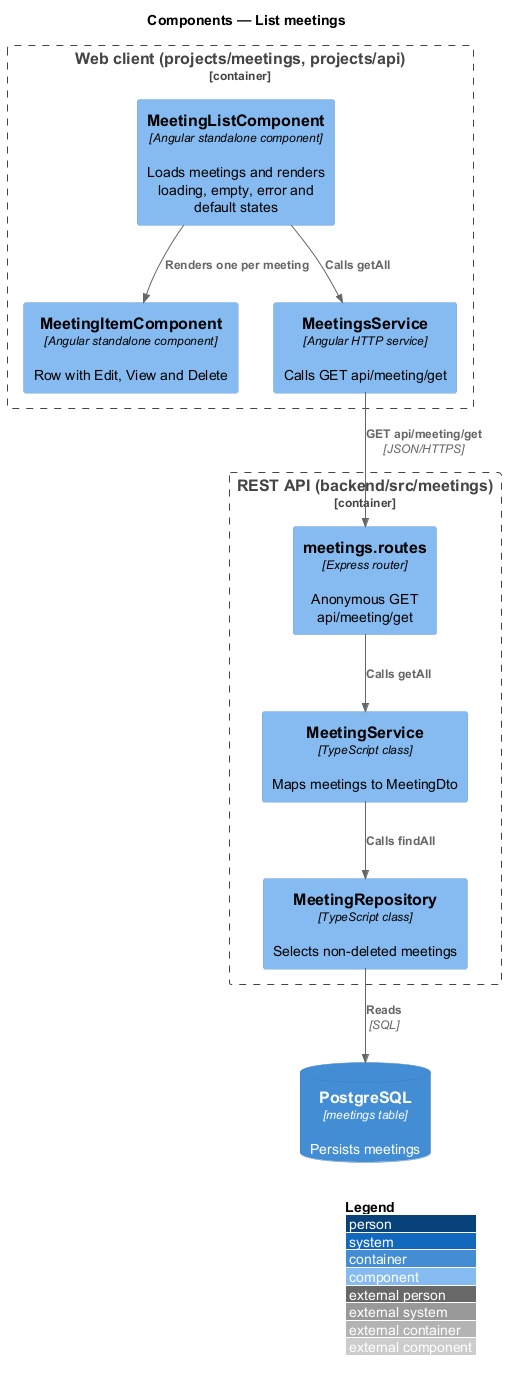

The diagram above was rendered by PlantUML. Its source (embedded in the PNG):
@startuml
!include <C4/C4_Component>
LAYOUT_WITH_LEGEND()
title Components — List meetings

Container_Boundary(spa, "Web client (projects/meetings, projects/api)") {
  Component(list, "MeetingListComponent", "Angular standalone component", "Loads meetings and renders loading, empty, error and default states")
  Component(item, "MeetingItemComponent", "Angular standalone component", "Row with Edit, View and Delete")
  Component(msvc, "MeetingsService", "Angular HTTP service", "Calls GET api/meeting/get")
}
Container_Boundary(api, "REST API (backend/src/meetings)") {
  Component(routes, "meetings.routes", "Express router", "Anonymous GET api/meeting/get")
  Component(service, "MeetingService", "TypeScript class", "Maps meetings to MeetingDto")
  Component(repo, "MeetingRepository", "TypeScript class", "Selects non-deleted meetings")
}
ContainerDb(db, "PostgreSQL", "meetings table", "Persists meetings")

Rel(list, item, "Renders one per meeting")
Rel(list, msvc, "Calls getAll")
Rel(msvc, routes, "GET api/meeting/get", "JSON/HTTPS")
Rel(routes, service, "Calls getAll")
Rel(service, repo, "Calls findAll")
Rel(repo, db, "Reads", "SQL")
@enduml